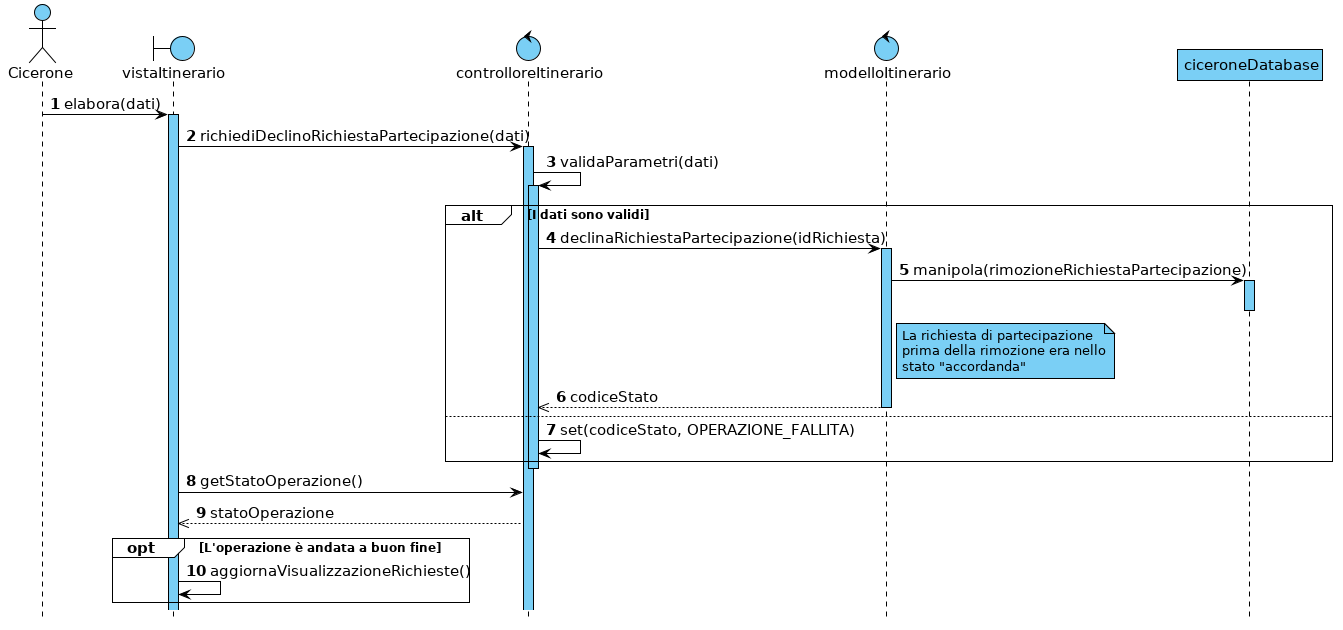

The diagram above was rendered by PlantUML. Its source (embedded in the PNG):
@startuml

hide footbox



skinparam backgroundColor white
skinparam shadowing false

skinparam {
    ArrowColor                         black
    ArrowFontSize                      15
    ArrowTextAlignment                 center
    SequenceActorBorderThickness       1
    SequenceGroupBorderThickness       1
    SequenceGroupBackgroundColor       white
    SequenceGroupFontSize              12
    SequenceGroupHeaderFontSize        15
    SequenceLifeLineBorderColor        black
    SequenceLifeLineBackgroundColor    #7acff5
    SequenceLifeLineBorderThickness    1
    SequenceParticipantBackgroundColor #7acff5
    SequenceParticipantBorderColor     black
    SequenceParticipantBorderThickness 1
    ParticipantFontSize                15
    BoundaryBackgroundColor            #7acff5
    BoundaryBorderColor                black
    BoundaryFontSize                   15
    ControlBackgroundColor             #7acff5
    ControlBorderColor                 black
    ControlFontSize                    15
    ActorFontSize                      15
    ActorBorderColor                   black
    ActorBackgroundColor               #7acff5
    NoteBackgroundColor                #7acff5
    NoteBorderColor                    black
}


autonumber

actor Cicerone
boundary vistaItinerario
control controlloreItinerario
control modelloItinerario
participant ciceroneDatabase

Cicerone -> vistaItinerario : elabora(dati)
activate vistaItinerario
vistaItinerario -> controlloreItinerario : richiediDeclinoRichiestaPartecipazione(dati)
activate controlloreItinerario
controlloreItinerario -> controlloreItinerario : validaParametri(dati)
activate controlloreItinerario

alt I dati sono validi
    controlloreItinerario -> modelloItinerario : declinaRichiestaPartecipazione(idRichiesta)
    activate modelloItinerario
    modelloItinerario -> ciceroneDatabase : manipola(rimozioneRichiestaPartecipazione)
    note right of modelloItinerario : La richiesta di partecipazione\nprima della rimozione era nello\nstato "accordanda"
    activate ciceroneDatabase
    deactivate ciceroneDatabase
    controlloreItinerario <<-- modelloItinerario : codiceStato
    deactivate modelloItinerario
else
    controlloreItinerario -> controlloreItinerario : set(codiceStato, OPERAZIONE_FALLITA)
end
deactivate controlloreItinerario

vistaItinerario -> controlloreItinerario : getStatoOperazione()
vistaItinerario <<-- controlloreItinerario : statoOperazione

opt L'operazione è andata a buon fine
    vistaItinerario -> vistaItinerario : aggiornaVisualizzazioneRichieste()
end

@enduml